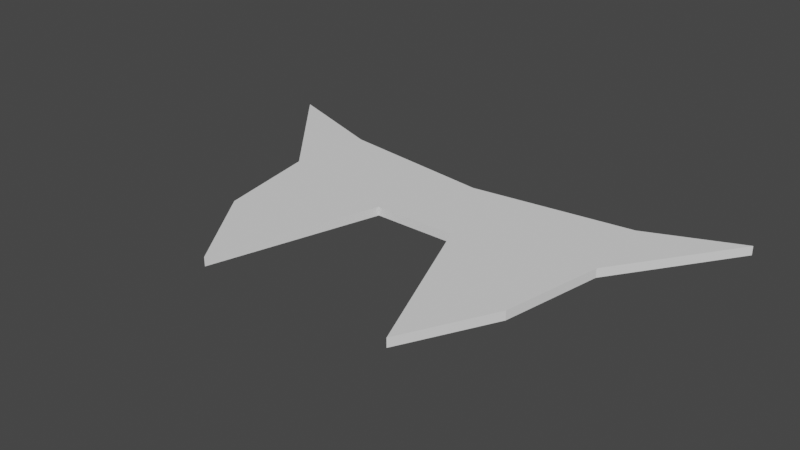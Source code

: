 # Source: vamp_teeth.blend  (saved by Blender 3.4.6; exported with 4.5.12 LTS)
import bpy
from mathutils import Matrix  # noqa: F401  (used for matrix-valued properties, if any)

bpy.ops.wm.read_factory_settings(use_empty=True)
scene = bpy.context.scene
scene.name = 'Scene'

# ---- collections
col_collection = bpy.data.collections.new('Collection'); scene.collection.children.link(col_collection)

# ---- world
world_world = bpy.data.worlds.new('World'); scene.world = world_world
world_world.use_nodes = True; world_world.node_tree.nodes.clear()
_N = world_world.node_tree.nodes; _L = world_world.node_tree.links
n0 = _N.new('ShaderNodeOutputWorld'); n0.name = 'World Output'; n0.location = (300, 300)
n1 = _N.new('ShaderNodeBackground'); n1.name = 'Background'; n1.location = (10, 300)
n1.inputs[0].default_value = (0.05088, 0.05088, 0.05088, 1.0)
_L.new(n1.outputs[0], n0.inputs[0])
n0.is_active_output = True
world_world.color = (0.05088, 0.05088, 0.05088)
world_world.use_sun_shadow = False
world_world.sun_shadow_jitter_overblur = 0.0

# ---- meshes
me_plane = bpy.data.meshes.new('Plane')
me_plane.from_pydata([(-0.5085, -0.9876, 0.02498), (0.2314, -0.06775, 0.02498), (-0.8848, 0.5342, 0.02498), (0.8417, -0.4789, 0.02498), (-0.2325, -0.06588, 0.02498), (-0.8436, -0.4899, 0.02498), (0.5875, -0.9675, 0.02498), (0.8992, 0.5342, 0.02498), (0.002647, 0.4203, 0.02498), (-0.9417, 0.08208, 0.02498), (0.948, 0.08757, 0.02498), (-1.505, 0.7547, 0.02498), (1.406, 0.7492, 0.02498), (-0.5085, -0.9876, -0.02498), (0.2314, -0.06775, -0.02498), (-0.8848, 0.5342, -0.02498), (0.8417, -0.4789, -0.02498), (-0.2325, -0.06588, -0.02498), (-0.8436, -0.4899, -0.02498), (0.5875, -0.9675, -0.02498), (0.8992, 0.5342, -0.02498), (0.002647, 0.4203, -0.02498), (-0.9417, 0.08208, -0.02498), (0.948, 0.08757, -0.02498), (-1.505, 0.7547, -0.02498), (1.406, 0.7492, -0.02498)], [], [(0, 4, 1, 6, 3, 10, 12, 7, 8, 2, 11, 9, 5), (13, 18, 22, 24, 15, 21, 20, 25, 23, 16, 19, 14, 17), (0, 5, 18, 13), (1, 4, 17, 14), (3, 6, 19, 16), (2, 8, 21, 15), (4, 0, 13, 17), (5, 9, 22, 18), (6, 1, 14, 19), (7, 12, 25, 20), (8, 7, 20, 21), (9, 11, 24, 22), (10, 3, 16, 23), (11, 2, 15, 24), (12, 10, 23, 25)])
_uv = me_plane.uv_layers.new(name='UVMap')
_uv.uv.foreach_set('vector', [0.0, 0.0, 0.5, 0.0, 1.0, 0.0, 1.0, 0.5, 1.0, 1.0, 0.75, 1.0, 0.625, 1.0, 0.5, 1.0, 0.25, 1.0, 0.0, 1.0, 0.0, 0.875, 0.0, 0.75, 0.0, 0.5, 0.0, 0.0, 0.0, 0.5, 0.0, 0.75, 0.0, 0.875, 0.0, 1.0, 0.25, 1.0, 0.5, 1.0, 0.625, 1.0, 0.75, 1.0, 1.0, 1.0, 1.0, 0.5, 1.0, 0.0, 0.5, 0.0, 0.0, 0.0, 0.0, 0.5, 0.0, 0.5, 0.0, 0.0, 1.0, 0.0, 0.5, 0.0, 0.5, 0.0, 1.0, 0.0, 1.0, 1.0, 1.0, 0.5, 1.0, 0.5, 1.0, 1.0, 0.0, 1.0, 0.25, 1.0, 0.25, 1.0, 0.0, 1.0, 0.5, 0.0, 0.0, 0.0, 0.0, 0.0, 0.5, 0.0, 0.0, 0.5, 0.0, 0.75, 0.0, 0.75, 0.0, 0.5, 1.0, 0.5, 1.0, 0.0, 1.0, 0.0, 1.0, 0.5, 0.5, 1.0, 0.625, 1.0, 0.625, 1.0, 0.5, 1.0, 0.25, 1.0, 0.5, 1.0, 0.5, 1.0, 0.25, 1.0, 0.0, 0.75, 0.0, 0.875, 0.0, 0.875, 0.0, 0.75, 0.75, 1.0, 1.0, 1.0, 1.0, 1.0, 0.75, 1.0, 0.0, 0.875, 0.0, 1.0, 0.0, 1.0, 0.0, 0.875, 0.625, 1.0, 0.75, 1.0, 0.75, 1.0, 0.625, 1.0])
me_plane.update()

# ---- objects
ob_vampteeth = bpy.data.objects.new('Vampteeth', me_plane)

# ---- transforms, parenting, visibility, modifiers, constraints
ob_vampteeth.location = (-0.001308, 0.4899, -0.01)

# ---- collection membership
col_collection.objects.link(ob_vampteeth)

# ---- scene / render settings (as saved in the file)
scene.frame_start = 1; scene.frame_end = 250; scene.frame_set(1)
scene.render.engine = 'BLENDER_EEVEE_NEXT'
scene.cycles.sampling_pattern = 'TABULATED_SOBOL'
scene.cycles.use_light_tree = False
scene.view_settings.view_transform = 'Filmic'
bpy.context.view_layer.update()

# ---- added for rendering (the .blend has no active camera and no usable light): camera, sun
cam_auto = bpy.data.cameras.new('AutoCamera')
cam_auto.lens = 50.0
cam_auto.sensor_width = 36.0
cam_auto.clip_end = 1000.0
ob_auto_camera = bpy.data.objects.new('AutoCamera', cam_auto)
scene.collection.objects.link(ob_auto_camera)
ob_auto_camera.location = (3.08787, -3.39314, 2.50102)
ob_auto_camera.rotation_euler = (1.09748, -7.21219e-08, 0.694738)
scene.camera = ob_auto_camera
light_auto_sun = bpy.data.lights.new('AutoSun', 'SUN')
light_auto_sun.energy = 3.0
light_auto_sun.angle = 0.0523599
ob_auto_sun = bpy.data.objects.new('AutoSun', light_auto_sun)
scene.collection.objects.link(ob_auto_sun)
ob_auto_sun.rotation_euler = (0.872665, 0.174533, 0.523599)
bpy.context.view_layer.update()
